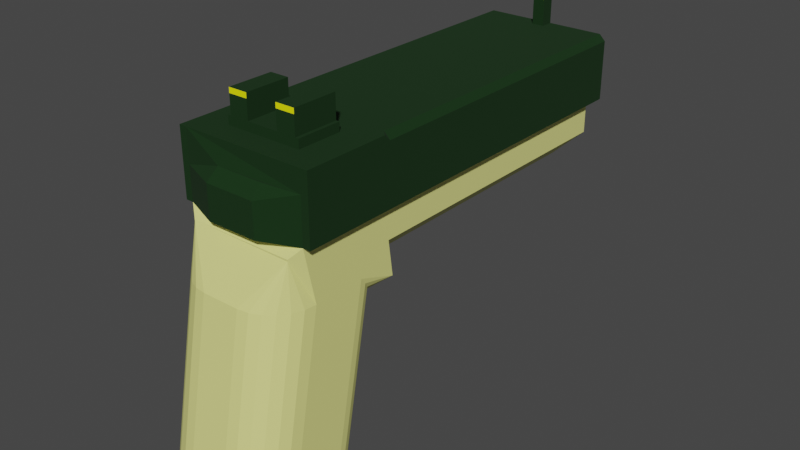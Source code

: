 # Source: pistol.blend  (saved by Blender 2.80.74; exported with 4.5.12 LTS)
import bpy
from mathutils import Matrix  # noqa: F401  (used for matrix-valued properties, if any)

bpy.ops.wm.read_factory_settings(use_empty=True)
scene = bpy.context.scene
scene.name = 'Scene'

# ---- collections
col_collection = bpy.data.collections.new('Collection'); scene.collection.children.link(col_collection)

# ---- materials (node trees are filled in below, after node groups)
mat_material = bpy.data.materials.new('Material')
mat_material.alpha_threshold = 0.0
mat_material.use_transparent_shadow = False
mat_material.line_color = (0.0, 0.0, 0.0, 1.0)
mat_material_001 = bpy.data.materials.new('Material.001')
mat_material_001.use_transparent_shadow = False
mat_material_002 = bpy.data.materials.new('Material.002')
mat_material_002.use_transparent_shadow = False
mat_material_003 = bpy.data.materials.new('Material.003')
mat_material_003.use_transparent_shadow = False
mat_material_004 = bpy.data.materials.new('Material.004')
mat_material_004.use_transparent_shadow = False

# ---- material node trees
mat_material.use_nodes = True; mat_material.node_tree.nodes.clear()
_N = mat_material.node_tree.nodes; _L = mat_material.node_tree.links
n0 = _N.new('ShaderNodeOutputMaterial'); n0.name = 'Material Output'; n0.location = (300, 300)
n1 = _N.new('ShaderNodeBsdfPrincipled'); n1.name = 'Principled BSDF'; n1.location = (10, 300)
n1.distribution = 'GGX'
n1.subsurface_method = 'BURLEY'
n1.inputs[2].default_value = 0.4
n1.inputs[3].default_value = 1.45
n1.inputs[27].default_value = (0.0, 0.0, 0.0, 1.0)
n1.inputs[28].default_value = 1.0
_L.new(n1.outputs[0], n0.inputs[0])
n0.is_active_output = True
mat_material_001.use_nodes = True; mat_material_001.node_tree.nodes.clear()
_N = mat_material_001.node_tree.nodes; _L = mat_material_001.node_tree.links
n0 = _N.new('ShaderNodeOutputMaterial'); n0.name = 'Material Output'; n0.location = (300, 300)
n1 = _N.new('ShaderNodeBsdfPrincipled'); n1.name = 'Principled BSDF'; n1.location = (10, 300)
n1.distribution = 'GGX'
n1.subsurface_method = 'BURLEY'
n1.inputs[0].default_value = (2.356e-07, 0.02426, 2.356e-07, 1.0)
n1.inputs[2].default_value = 0.9273
n1.inputs[3].default_value = 1.45
n1.inputs[27].default_value = (0.0, 0.0, 0.0, 1.0)
n1.inputs[28].default_value = 1.0
_L.new(n1.outputs[0], n0.inputs[0])
n0.is_active_output = True
mat_material_002.use_nodes = True; mat_material_002.node_tree.nodes.clear()
_N = mat_material_002.node_tree.nodes; _L = mat_material_002.node_tree.links
n0 = _N.new('ShaderNodeOutputMaterial'); n0.name = 'Material Output'; n0.location = (300, 300)
n1 = _N.new('ShaderNodeBsdfPrincipled'); n1.name = 'Principled BSDF'; n1.location = (10, 300)
n1.distribution = 'GGX'
n1.subsurface_method = 'BURLEY'
n1.inputs[0].default_value = (1.0, 1.0, 1.0, 1.0)
n1.inputs[1].default_value = 1.0
n1.inputs[2].default_value = 0.08636
n1.inputs[3].default_value = 1.45
n1.inputs[27].default_value = (0.0, 0.0, 0.0, 1.0)
n1.inputs[28].default_value = 1.0
_L.new(n1.outputs[0], n0.inputs[0])
n0.is_active_output = True
mat_material_003.use_nodes = True; mat_material_003.node_tree.nodes.clear()
_N = mat_material_003.node_tree.nodes; _L = mat_material_003.node_tree.links
n0 = _N.new('ShaderNodeOutputMaterial'); n0.name = 'Material Output'; n0.location = (300, 300)
n1 = _N.new('ShaderNodeBsdfPrincipled'); n1.name = 'Principled BSDF'; n1.location = (10, 300)
n1.distribution = 'GGX'
n1.subsurface_method = 'BURLEY'
n1.inputs[0].default_value = (0.8, 0.8, 0.2563, 1.0)
n1.inputs[3].default_value = 1.45
n1.inputs[27].default_value = (0.0, 0.0, 0.0, 1.0)
n1.inputs[28].default_value = 1.0
_L.new(n1.outputs[0], n0.inputs[0])
n0.is_active_output = True
mat_material_004.use_nodes = True; mat_material_004.node_tree.nodes.clear()
_N = mat_material_004.node_tree.nodes; _L = mat_material_004.node_tree.links
n0 = _N.new('ShaderNodeOutputMaterial'); n0.name = 'Material Output'; n0.location = (300, 300)
n1 = _N.new('ShaderNodeBsdfPrincipled'); n1.name = 'Principled BSDF'; n1.location = (10, 300)
n1.distribution = 'GGX'
n1.subsurface_method = 'BURLEY'
n1.inputs[0].default_value = (1.0, 1.0, 0.0, 1.0)
n1.inputs[3].default_value = 1.45
n1.inputs[27].default_value = (0.0, 0.0, 0.0, 1.0)
n1.inputs[28].default_value = 1.0
_L.new(n1.outputs[0], n0.inputs[0])
n0.is_active_output = True

# ---- world
world_world = bpy.data.worlds.new('World'); scene.world = world_world
world_world.use_nodes = True; world_world.node_tree.nodes.clear()
_N = world_world.node_tree.nodes; _L = world_world.node_tree.links
n0 = _N.new('ShaderNodeOutputWorld'); n0.name = 'World Output'; n0.location = (300, 300)
n1 = _N.new('ShaderNodeBackground'); n1.name = 'Background'; n1.location = (10, 300)
n1.inputs[0].default_value = (0.05088, 0.05088, 0.05088, 1.0)
_L.new(n1.outputs[0], n0.inputs[0])
n0.is_active_output = True
world_world.color = (0.05088, 0.05088, 0.05088)
world_world.use_sun_shadow = False
world_world.sun_shadow_jitter_overblur = 0.0

# ---- meshes
me_cube = bpy.data.meshes.new('Cube')
me_cube.from_pydata([(1.0, 1.0, 1.88), (-1.0, 1.0, 1.88), (-1.0, 6.0, 1.88), (1.0, 6.0, 1.88), (1.0, 1.0, 1.449), (1.0, 0.551, 1.0), (-1.0, 0.551, 1.0), (-1.0, 1.0, 1.449), (1.0, -0.4858, 1.88), (0.8458, -0.6056, 1.719), (-0.8458, -0.6056, 1.719), (-1.0, -0.4858, 1.88), (-0.6516, 5.652, 1.0), (-1.0, 6.0, 1.348), (0.6516, 5.652, 1.0), (1.0, 6.0, 1.348), (0.6516, 1.449, 1.0), (1.0, 1.101, 1.348), (1.0, 1.181, 0.7776), (-1.0, 1.101, 1.348), (-0.6516, 1.449, 1.0), (-1.0, 1.181, 0.7776), (0.543, 0.4168, -2.104), (1.0, -0.0482, -2.104), (0.6613, 0.4009, -2.104), (0.7715, 0.3545, -2.104), (0.8662, 0.2806, -2.104), (0.9388, 0.1843, -2.104), (0.9844, 0.07214, -2.104), (-1.0, -0.0482, -2.104), (-0.543, 0.4168, -2.104), (-0.9844, 0.07214, -2.104), (-0.9388, 0.1843, -2.104), (-0.8662, 0.2806, -2.104), (-0.7715, 0.3545, -2.104), (-0.6613, 0.4009, -2.104), (1.0, 0.551, 1.0), (0.543, 0.9171, 0.5587), (1.0, 1.181, 0.7775), (0.9844, 0.6458, 0.8858), (0.9388, 0.7341, 0.7794), (0.8662, 0.8099, 0.688), (0.7715, 0.868, 0.6178), (0.6613, 0.9046, 0.5738), (-0.543, 0.9171, 0.5587), (-1.0, 0.551, 1.0), (-1.0, 1.181, 0.7775), (-0.6613, 0.9046, 0.5738), (-0.7715, 0.868, 0.6178), (-0.8662, 0.8099, 0.688), (-0.9388, 0.7341, 0.7794), (-0.9844, 0.6458, 0.8858), (0.3065, -1.0, 1.0), (1.0, -0.2944, 1.0), (0.8458, -0.6056, 1.693), (0.486, -0.976, 1.0), (0.6533, -0.9055, 1.0), (0.7969, -0.7933, 1.0), (0.9071, -0.6472, 1.0), (0.9764, -0.477, 1.0), (1.0, -0.8776, -2.104), (0.3065, -1.583, -2.104), (0.9764, -1.06, -2.104), (0.9071, -1.23, -2.104), (0.7969, -1.377, -2.104), (0.6533, -1.489, -2.104), (0.486, -1.559, -2.104), (-1.0, -0.2944, 1.0), (-0.3065, -1.0, 1.0), (-0.8458, -0.6056, 1.693), (-0.9764, -0.477, 1.0), (-0.9071, -0.6472, 1.0), (-0.7969, -0.7933, 1.0), (-0.6533, -0.9055, 1.0), (-0.486, -0.976, 1.0), (-0.3065, -1.583, -2.104), (-1.0, -0.8776, -2.104), (-0.486, -1.559, -2.104), (-0.6533, -1.489, -2.104), (-0.7969, -1.377, -2.104), (-0.9071, -1.23, -2.104), (-0.9764, -1.06, -2.104), (-0.6201, 0.6201, 2.942), (0.6201, 0.6201, 2.942), (-1.0, 6.0, 2.942), (1.0, 6.0, 2.942), (0.6201, -0.1059, 2.942), (-0.6201, -0.1059, 2.942), (1.0, -0.4858, 1.88), (0.4052, -0.7245, 1.88), (-0.4052, -0.7245, 1.88), (-1.0, -0.4858, 1.88), (0.371, -0.5469, 2.596), (0.4052, -0.7245, 2.418), (1.0, -0.4858, 2.596), (1.0, -0.4858, 2.418), (-1.0, -0.4858, 2.418), (-1.0, -0.4858, 2.596), (-0.371, -0.5469, 2.596), (-0.4052, -0.7245, 2.418), (1.121, 6.0, 1.88), (-1.121, 1.0, 1.88), (-1.121, 6.0, 1.88), (1.121, 1.0, 1.88), (1.121, -0.4858, 1.88), (-1.121, -0.4858, 1.88), (1.121, -0.4858, 2.942), (-1.121, -0.4858, 2.942), (1.121, 6.217, 1.88), (-1.121, 6.217, 1.88), (1.0, 6.217, 1.88), (1.0, 6.217, 2.942), (-1.0, 6.217, 1.88), (-1.0, 6.217, 2.942), (0.07115, 6.217, 1.964), (0.3544, 6.217, 2.247), (0.6352, 6.217, 1.928), (0.1053, 6.217, 1.966), (0.1389, 6.217, 1.972), (0.1716, 6.217, 1.983), (0.2028, 6.217, 1.997), (0.232, 6.217, 2.014), (0.2589, 6.217, 2.035), (0.2831, 6.217, 2.06), (0.3042, 6.217, 2.086), (0.3219, 6.217, 2.116), (0.3359, 6.217, 2.147), (0.3461, 6.217, 2.18), (0.3523, 6.217, 2.213), (0.3544, 6.217, 2.292), (0.07115, 6.217, 2.575), (0.6006, 6.217, 2.715), (0.3523, 6.217, 2.326), (0.3461, 6.217, 2.36), (0.3359, 6.217, 2.392), (0.3219, 6.217, 2.424), (0.3042, 6.217, 2.453), (0.2831, 6.217, 2.48), (0.2589, 6.217, 2.504), (0.232, 6.217, 2.525), (0.2028, 6.217, 2.543), (0.1716, 6.217, 2.557), (0.1389, 6.217, 2.567), (0.1053, 6.217, 2.573), (-0.3544, 6.217, 2.247), (-0.07115, 6.217, 1.964), (-0.6352, 6.217, 1.928), (-0.3523, 6.217, 2.213), (-0.3461, 6.217, 2.18), (-0.3359, 6.217, 2.147), (-0.3219, 6.217, 2.116), (-0.3042, 6.217, 2.086), (-0.2831, 6.217, 2.06), (-0.2589, 6.217, 2.035), (-0.232, 6.217, 2.014), (-0.2028, 6.217, 1.997), (-0.1716, 6.217, 1.983), (-0.1389, 6.217, 1.972), (-0.1053, 6.217, 1.966), (-0.07115, 6.217, 2.575), (-0.3544, 6.217, 2.292), (-0.6006, 6.217, 2.715), (-0.1053, 6.217, 2.573), (-0.1389, 6.217, 2.567), (-0.1716, 6.217, 2.557), (-0.2028, 6.217, 2.543), (-0.232, 6.217, 2.525), (-0.2589, 6.217, 2.504), (-0.2831, 6.217, 2.48), (-0.3042, 6.217, 2.453), (-0.3219, 6.217, 2.424), (-0.3359, 6.217, 2.392), (-0.3461, 6.217, 2.36), (-0.3523, 6.217, 2.326), (0.3047, 6.66, 2.249), (0.06965, 6.66, 2.014), (0.3029, 6.66, 2.219), (0.2978, 6.66, 2.191), (0.2894, 6.66, 2.165), (0.2778, 6.66, 2.139), (0.2633, 6.66, 2.115), (0.2459, 6.66, 2.093), (0.2259, 6.66, 2.073), (0.2037, 6.66, 2.055), (0.1796, 6.66, 2.041), (0.1539, 6.66, 2.029), (0.127, 6.66, 2.021), (0.09928, 6.66, 2.016), (0.06965, 6.66, 2.525), (0.3047, 6.66, 2.29), (0.09928, 6.66, 2.524), (0.127, 6.66, 2.519), (0.1539, 6.66, 2.51), (0.1796, 6.66, 2.499), (0.2037, 6.66, 2.484), (0.2259, 6.66, 2.467), (0.2459, 6.66, 2.447), (0.2633, 6.66, 2.425), (0.2778, 6.66, 2.4), (0.2894, 6.66, 2.375), (0.2978, 6.66, 2.348), (0.3029, 6.66, 2.32), (-0.06965, 6.66, 2.014), (-0.3047, 6.66, 2.249), (-0.09928, 6.66, 2.016), (-0.127, 6.66, 2.021), (-0.1539, 6.66, 2.029), (-0.1796, 6.66, 2.041), (-0.2037, 6.66, 2.055), (-0.2259, 6.66, 2.073), (-0.2459, 6.66, 2.093), (-0.2633, 6.66, 2.115), (-0.2778, 6.66, 2.139), (-0.2894, 6.66, 2.165), (-0.2978, 6.66, 2.191), (-0.3029, 6.66, 2.219), (-0.3047, 6.66, 2.29), (-0.06965, 6.66, 2.525), (-0.3029, 6.66, 2.32), (-0.2978, 6.66, 2.348), (-0.2894, 6.66, 2.375), (-0.2778, 6.66, 2.4), (-0.2633, 6.66, 2.425), (-0.2459, 6.66, 2.447), (-0.2259, 6.66, 2.467), (-0.2037, 6.66, 2.484), (-0.1796, 6.66, 2.499), (-0.1539, 6.66, 2.51), (-0.127, 6.66, 2.519), (-0.09928, 6.66, 2.524), (0.3544, 6.66, 2.292), (0.3523, 6.66, 2.326), (0.3461, 6.66, 2.36), (0.3359, 6.66, 2.392), (0.3219, 6.66, 2.424), (0.3042, 6.66, 2.453), (0.2831, 6.66, 2.48), (0.2589, 6.66, 2.504), (0.232, 6.66, 2.525), (0.2028, 6.66, 2.543), (0.1716, 6.66, 2.557), (0.1389, 6.66, 2.567), (0.1053, 6.66, 2.573), (0.07115, 6.66, 2.575), (-0.3523, 6.66, 2.326), (-0.3544, 6.66, 2.292), (-0.3461, 6.66, 2.36), (-0.3359, 6.66, 2.392), (-0.3219, 6.66, 2.424), (-0.3042, 6.66, 2.453), (-0.2831, 6.66, 2.48), (-0.2589, 6.66, 2.504), (-0.232, 6.66, 2.525), (-0.2028, 6.66, 2.543), (-0.1716, 6.66, 2.557), (-0.1389, 6.66, 2.567), (-0.1053, 6.66, 2.573), (-0.07115, 6.66, 2.575), (0.07115, 6.66, 1.964), (0.1053, 6.66, 1.966), (0.1389, 6.66, 1.972), (0.1716, 6.66, 1.983), (0.2028, 6.66, 1.997), (0.232, 6.66, 2.014), (0.2589, 6.66, 2.035), (0.2831, 6.66, 2.06), (0.3042, 6.66, 2.086), (0.3219, 6.66, 2.116), (0.3359, 6.66, 2.147), (0.3461, 6.66, 2.18), (0.3523, 6.66, 2.213), (0.3544, 6.66, 2.247), (-0.1053, 6.66, 1.966), (-0.07115, 6.66, 1.964), (-0.1389, 6.66, 1.972), (-0.1716, 6.66, 1.983), (-0.2028, 6.66, 1.997), (-0.232, 6.66, 2.014), (-0.2589, 6.66, 2.035), (-0.2831, 6.66, 2.06), (-0.3042, 6.66, 2.086), (-0.3219, 6.66, 2.116), (-0.3359, 6.66, 2.147), (-0.3461, 6.66, 2.18), (-0.3523, 6.66, 2.213), (-0.3544, 6.66, 2.247), (0.3047, 4.222, 2.29), (0.3029, 4.222, 2.32), (0.2978, 4.222, 2.348), (0.2894, 4.222, 2.375), (0.2778, 4.222, 2.4), (0.2633, 4.222, 2.425), (0.2459, 4.222, 2.447), (0.2259, 4.222, 2.467), (0.2037, 4.222, 2.484), (0.1796, 4.222, 2.499), (0.1539, 4.222, 2.51), (0.127, 4.222, 2.519), (0.09928, 4.222, 2.524), (0.06965, 4.222, 2.525), (-0.3029, 4.222, 2.32), (-0.3047, 4.222, 2.29), (-0.2978, 4.222, 2.348), (-0.2894, 4.222, 2.375), (-0.2778, 4.222, 2.4), (-0.2633, 4.222, 2.425), (-0.2459, 4.222, 2.447), (-0.2259, 4.222, 2.467), (-0.2037, 4.222, 2.484), (-0.1796, 4.222, 2.499), (-0.1539, 4.222, 2.51), (-0.127, 4.222, 2.519), (-0.09928, 4.222, 2.524), (-0.06965, 4.222, 2.525), (0.06965, 4.222, 2.014), (0.09928, 4.222, 2.016), (0.127, 4.222, 2.021), (0.1539, 4.222, 2.029), (0.1796, 4.222, 2.041), (0.2037, 4.222, 2.055), (0.2259, 4.222, 2.073), (0.2459, 4.222, 2.093), (0.2633, 4.222, 2.115), (0.2778, 4.222, 2.139), (0.2894, 4.222, 2.165), (0.2978, 4.222, 2.191), (0.3029, 4.222, 2.219), (0.3047, 4.222, 2.249), (-0.09928, 4.222, 2.016), (-0.06965, 4.222, 2.014), (-0.127, 4.222, 2.021), (-0.1539, 4.222, 2.029), (-0.1796, 4.222, 2.041), (-0.2037, 4.222, 2.055), (-0.2259, 4.222, 2.073), (-0.2459, 4.222, 2.093), (-0.2633, 4.222, 2.115), (-0.2778, 4.222, 2.139), (-0.2894, 4.222, 2.165), (-0.2978, 4.222, 2.191), (-0.3029, 4.222, 2.219), (-0.3047, 4.222, 2.249), (1.121, 6.0, 2.843), (1.022, 6.0, 2.942), (-1.022, 1.0, 2.942), (-1.121, 1.0, 2.843), (-1.121, 0.9009, 2.942), (-1.022, 6.0, 2.942), (-1.121, 6.0, 2.843), (1.121, 1.0, 2.843), (1.022, 1.0, 2.942), (1.121, 0.9009, 2.942), (1.022, 6.217, 2.942), (1.121, 6.217, 2.843), (-1.121, 6.217, 2.843), (-1.022, 6.217, 2.942), (-1.0, 1.0, 2.942), (1.0, 1.0, 2.942), (1.0, -0.4858, 2.942), (-1.0, -0.4858, 2.942), (-0.6201, 0.6201, 3.084), (0.6201, 0.6201, 3.084), (0.6201, -0.1059, 3.084), (-0.6201, -0.1059, 3.084), (0.0, -0.1059, 3.084), (0.0, 0.6201, 3.084), (0.255, 0.6201, 3.084), (0.5651, 0.6201, 3.084), (0.5651, -0.1059, 3.084), (0.255, -0.1059, 3.084), (-0.255, -0.1059, 3.084), (-0.5651, -0.1059, 3.084), (-0.5651, 0.6201, 3.084), (-0.255, 0.6201, 3.084), (0.255, 0.6201, 3.384), (0.5651, 0.6201, 3.384), (0.5651, -0.1059, 3.384), (0.255, -0.1059, 3.384), (-0.255, -0.1059, 3.384), (-0.5651, -0.1059, 3.384), (-0.5651, 0.6201, 3.384), (-0.255, 0.6201, 3.384), (0.255, 0.6201, 3.465), (0.5651, 0.6201, 3.465), (0.5651, -0.1059, 3.465), (0.255, -0.1059, 3.465), (-0.255, -0.1059, 3.465), (-0.5651, -0.1059, 3.465), (-0.5651, 0.6201, 3.465), (-0.255, 0.6201, 3.465), (-0.1, 6.0, 2.942), (0.1, 6.0, 2.942), (-0.1, 6.217, 2.942), (0.1, 6.217, 2.942), (-0.1, 6.0, 3.372), (0.1, 6.0, 3.372), (-0.1, 6.217, 3.372), (0.1, 6.217, 3.372), (-0.1, 6.0, 3.452), (0.1, 6.0, 3.452), (-0.1, 6.217, 3.452), (0.1, 6.217, 3.452)], [], [(19, 21, 46, 45, 6, 7), (54, 53, 5, 4, 0, 8, 9), (61, 52, 68, 75), (0, 4, 17, 15, 3), (7, 6, 67, 69, 10, 11, 1), (69, 68, 52, 54, 9, 10), (112, 2, 102, 109), (16, 20, 12, 14), (19, 7, 1, 2, 13), (36, 38, 18, 17, 4, 5), (0, 3, 100, 103), (21, 20, 16, 18, 38, 37, 44, 46), (76, 67, 6, 45, 29), (8, 11, 10, 9), (29, 31, 32, 33, 34, 35, 30, 22, 24, 25, 26, 27, 28, 23, 60, 62, 63, 64, 65, 66, 61, 75, 77, 78, 79, 80, 81, 76), (16, 17, 18), (19, 20, 21), (13, 15, 14, 12), (15, 17, 16, 14), (19, 13, 12, 20), (15, 13, 2, 3), (36, 39, 38), (39, 40, 38), (40, 41, 38), (41, 42, 38), (42, 43, 38), (43, 37, 38), (44, 47, 46), (47, 48, 46), (48, 49, 46), (49, 50, 46), (50, 51, 46), (51, 45, 46), (29, 45, 51, 31), (31, 51, 50, 32), (32, 50, 49, 33), (33, 49, 48, 34), (34, 48, 47, 35), (35, 47, 44, 30), (36, 23, 28, 39), (39, 28, 27, 40), (40, 27, 26, 41), (41, 26, 25, 42), (42, 25, 24, 43), (43, 24, 22, 37), (30, 44, 37, 22), (52, 55, 54), (55, 56, 54), (56, 57, 54), (57, 58, 54), (58, 59, 54), (59, 53, 54), (67, 70, 69), (70, 71, 69), (71, 72, 69), (72, 73, 69), (73, 74, 69), (74, 68, 69), (75, 68, 74, 77), (77, 74, 73, 78), (78, 73, 72, 79), (79, 72, 71, 80), (80, 71, 70, 81), (81, 70, 67, 76), (52, 61, 66, 55), (55, 66, 65, 56), (56, 65, 64, 57), (57, 64, 63, 58), (58, 63, 62, 59), (59, 62, 60, 53), (23, 36, 5, 53, 60), (82, 87, 363, 360), (356, 357, 85, 84), (3, 2, 112, 110), (2, 1, 101, 102), (8, 358, 94, 95, 88), (90, 99, 96, 91), (358, 359, 97, 98, 92, 94), (90, 89, 93, 99), (359, 11, 91, 96, 97), (11, 8, 88, 89, 90, 91), (94, 92, 93, 95), (98, 97, 96, 99), (92, 98, 99, 93), (93, 89, 88, 95), (144, 160, 245, 285), (101, 105, 107, 346, 345), (104, 103, 349, 351, 106), (85, 111, 393, 391), (110, 111, 352, 353, 108), (111, 85, 343, 352), (102, 348, 354, 109), (359, 356, 344, 346, 107), (84, 113, 355, 347), (103, 100, 342, 349), (358, 8, 104, 106), (3, 110, 108, 100), (8, 0, 103, 104), (357, 358, 106, 351, 350), (102, 101, 345, 348), (1, 11, 105, 101), (11, 359, 107, 105), (85, 357, 350, 343), (356, 84, 347, 344), (113, 112, 109, 354, 355), (114, 145, 273, 258), (131, 130, 159, 161, 113, 111), (159, 130, 243, 257), (217, 188, 299, 313), (116, 115, 129, 131, 111, 110), (161, 160, 144, 146, 112, 113), (146, 145, 114, 116, 110, 112), (114, 117, 116), (117, 118, 116), (118, 119, 116), (119, 120, 116), (120, 121, 116), (121, 122, 116), (122, 123, 116), (123, 124, 116), (124, 125, 116), (125, 126, 116), (126, 127, 116), (127, 128, 116), (128, 115, 116), (129, 132, 131), (132, 133, 131), (133, 134, 131), (134, 135, 131), (135, 136, 131), (136, 137, 131), (137, 138, 131), (138, 139, 131), (139, 140, 131), (140, 141, 131), (141, 142, 131), (142, 143, 131), (143, 130, 131), (144, 147, 146), (147, 148, 146), (148, 149, 146), (149, 150, 146), (150, 151, 146), (151, 152, 146), (152, 153, 146), (153, 154, 146), (154, 155, 146), (155, 156, 146), (156, 157, 146), (157, 158, 146), (158, 145, 146), (159, 162, 161), (162, 163, 161), (163, 164, 161), (164, 165, 161), (165, 166, 161), (166, 167, 161), (167, 168, 161), (168, 169, 161), (169, 170, 161), (170, 171, 161), (171, 172, 161), (172, 173, 161), (173, 160, 161), (129, 230, 231, 132), (132, 231, 232, 133), (133, 232, 233, 134), (134, 233, 234, 135), (135, 234, 235, 136), (136, 235, 236, 137), (137, 236, 237, 138), (138, 237, 238, 139), (139, 238, 239, 140), (140, 239, 240, 141), (141, 240, 241, 142), (142, 241, 242, 143), (143, 242, 243, 130), (245, 160, 173, 244), (244, 173, 172, 246), (246, 172, 171, 247), (247, 171, 170, 248), (248, 170, 169, 249), (249, 169, 168, 250), (250, 168, 167, 251), (251, 167, 166, 252), (252, 166, 165, 253), (253, 165, 164, 254), (254, 164, 163, 255), (255, 163, 162, 256), (256, 162, 159, 257), (114, 258, 259, 117), (117, 259, 260, 118), (118, 260, 261, 119), (119, 261, 262, 120), (120, 262, 263, 121), (121, 263, 264, 122), (122, 264, 265, 123), (123, 265, 266, 124), (124, 266, 267, 125), (125, 267, 268, 126), (126, 268, 269, 127), (127, 269, 270, 128), (128, 270, 271, 115), (273, 145, 158, 272), (272, 158, 157, 274), (274, 157, 156, 275), (275, 156, 155, 276), (276, 155, 154, 277), (277, 154, 153, 278), (278, 153, 152, 279), (279, 152, 151, 280), (280, 151, 150, 281), (281, 150, 149, 282), (282, 149, 148, 283), (283, 148, 147, 284), (284, 147, 144, 285), (129, 115, 271, 230), (189, 201, 231, 230), (201, 200, 232, 231), (200, 199, 233, 232), (199, 198, 234, 233), (198, 197, 235, 234), (197, 196, 236, 235), (196, 195, 237, 236), (195, 194, 238, 237), (194, 193, 239, 238), (193, 192, 240, 239), (192, 191, 241, 240), (191, 190, 242, 241), (190, 188, 243, 242), (218, 216, 245, 244), (219, 218, 244, 246), (220, 219, 246, 247), (221, 220, 247, 248), (222, 221, 248, 249), (223, 222, 249, 250), (224, 223, 250, 251), (225, 224, 251, 252), (226, 225, 252, 253), (227, 226, 253, 254), (228, 227, 254, 255), (229, 228, 255, 256), (217, 229, 256, 257), (175, 187, 259, 258), (187, 186, 260, 259), (186, 185, 261, 260), (185, 184, 262, 261), (184, 183, 263, 262), (183, 182, 264, 263), (182, 181, 265, 264), (181, 180, 266, 265), (180, 179, 267, 266), (179, 178, 268, 267), (178, 177, 269, 268), (177, 176, 270, 269), (176, 174, 271, 270), (204, 202, 273, 272), (205, 204, 272, 274), (206, 205, 274, 275), (207, 206, 275, 276), (208, 207, 276, 277), (209, 208, 277, 278), (210, 209, 278, 279), (211, 210, 279, 280), (212, 211, 280, 281), (213, 212, 281, 282), (214, 213, 282, 283), (215, 214, 283, 284), (203, 215, 284, 285), (174, 189, 230, 271), (202, 175, 258, 273), (188, 217, 257, 243), (216, 203, 285, 245), (327, 326, 325, 324, 323, 322, 321, 320, 319, 318, 317, 316, 315, 314, 329, 328, 330, 331, 332, 333, 334, 335, 336, 337, 338, 339, 340, 341, 301, 300, 302, 303, 304, 305, 306, 307, 308, 309, 310, 311, 312, 313, 299, 298, 297, 296, 295, 294, 293, 292, 291, 290, 289, 288, 287, 286), (185, 186, 316, 317), (199, 200, 288, 289), (203, 216, 301, 341), (184, 185, 317, 318), (198, 199, 289, 290), (183, 184, 318, 319), (197, 198, 290, 291), (182, 183, 319, 320), (196, 197, 291, 292), (181, 182, 320, 321), (195, 196, 292, 293), (180, 181, 321, 322), (194, 195, 293, 294), (179, 180, 322, 323), (193, 194, 294, 295), (178, 179, 323, 324), (192, 193, 295, 296), (177, 178, 324, 325), (191, 192, 296, 297), (176, 177, 325, 326), (190, 191, 297, 298), (174, 176, 326, 327), (188, 190, 298, 299), (202, 204, 328, 329), (216, 218, 300, 301), (204, 205, 330, 328), (218, 219, 302, 300), (205, 206, 331, 330), (219, 220, 303, 302), (206, 207, 332, 331), (220, 221, 304, 303), (207, 208, 333, 332), (221, 222, 305, 304), (208, 209, 334, 333), (222, 223, 306, 305), (209, 210, 335, 334), (223, 224, 307, 306), (210, 211, 336, 335), (224, 225, 308, 307), (211, 212, 337, 336), (225, 226, 309, 308), (212, 213, 338, 337), (226, 227, 310, 309), (213, 214, 339, 338), (227, 228, 311, 310), (214, 215, 340, 339), (228, 229, 312, 311), (215, 203, 341, 340), (229, 217, 313, 312), (189, 174, 327, 286), (187, 175, 314, 315), (201, 189, 286, 287), (175, 202, 329, 314), (186, 187, 315, 316), (200, 201, 287, 288), (344, 345, 346), (349, 350, 351), (344, 347, 348, 345), (343, 350, 349, 342), (347, 355, 354, 348), (352, 343, 342, 353), (342, 100, 108, 353), (82, 83, 357, 356), (86, 87, 359, 358), (83, 86, 358, 357), (87, 82, 356, 359), (365, 364, 369, 366), (87, 86, 362, 364, 363), (86, 83, 361, 362), (83, 82, 360, 365, 361), (364, 365, 373, 370), (371, 370, 378, 379), (364, 362, 368, 369), (362, 361, 367, 368), (361, 365, 366, 367), (373, 372, 380, 381), (365, 360, 372, 373), (360, 363, 371, 372), (363, 364, 370, 371), (374, 377, 385, 382), (380, 379, 387, 388), (369, 368, 376, 377), (370, 373, 381, 378), (367, 366, 374, 375), (372, 371, 379, 380), (366, 369, 377, 374), (368, 367, 375, 376), (383, 382, 385, 384), (386, 389, 388, 387), (376, 375, 383, 384), (381, 380, 388, 389), (379, 378, 386, 387), (377, 376, 384, 385), (375, 374, 382, 383), (378, 381, 389, 386), (392, 390, 394, 396), (84, 85, 391, 390), (113, 84, 390, 392), (111, 113, 392, 393), (395, 397, 401, 399), (390, 391, 395, 394), (391, 393, 397, 395), (393, 392, 396, 397), (398, 399, 401, 400), (397, 396, 400, 401), (396, 394, 398, 400), (394, 395, 399, 398)])
me_cube.polygons.foreach_set('material_index', [3, 3, 3, 3, 3, 3, 0, 3, 3, 3, 0, 3, 3, 3, 3, 3, 3, 3, 3, 3, 3, 3, 3, 3, 3, 3, 3, 3, 3, 3, 3, 3, 3, 3, 3, 3, 3, 3, 3, 3, 3, 3, 3, 3, 3, 3, 3, 3, 3, 3, 3, 3, 3, 3, 3, 3, 3, 3, 3, 3, 3, 3, 3, 3, 3, 3, 3, 3, 3, 3, 3, 1, 1, 0, 0, 1, 1, 1, 1, 1, 0, 1, 1, 1, 1, 2, 1, 1, 1, 1, 1, 1, 1, 1, 1, 1, 0, 0, 1, 1, 0, 1, 1, 1, 1, 2, 1, 2, 0, 1, 1, 1, 1, 1, 1, 1, 1, 1, 1, 1, 1, 1, 1, 1, 1, 1, 1, 1, 1, 1, 1, 1, 1, 1, 1, 1, 1, 1, 1, 1, 1, 1, 1, 1, 1, 1, 1, 1, 1, 1, 1, 1, 1, 1, 1, 1, 1, 1, 1, 1, 1, 1, 1, 1, 2, 2, 2, 2, 2, 2, 2, 2, 2, 2, 2, 2, 2, 2, 2, 2, 2, 2, 2, 2, 2, 2, 2, 2, 2, 2, 2, 2, 2, 2, 2, 2, 2, 2, 2, 2, 2, 2, 2, 2, 2, 2, 2, 2, 2, 2, 2, 2, 2, 2, 2, 2, 2, 2, 2, 2, 2, 2, 2, 2, 2, 2, 2, 2, 2, 2, 2, 2, 2, 2, 2, 2, 2, 2, 2, 2, 2, 2, 2, 2, 2, 2, 2, 2, 2, 2, 2, 2, 2, 2, 2, 2, 2, 2, 2, 2, 2, 2, 2, 2, 2, 2, 2, 2, 2, 2, 2, 2, 2, 0, 0, 0, 0, 0, 0, 0, 0, 0, 0, 0, 0, 0, 0, 0, 0, 0, 0, 0, 0, 0, 0, 0, 0, 0, 0, 0, 0, 0, 0, 0, 0, 0, 0, 0, 0, 0, 0, 0, 0, 0, 0, 0, 0, 0, 0, 0, 0, 0, 0, 0, 0, 0, 0, 0, 0, 1, 1, 1, 1, 1, 1, 1, 1, 1, 1, 1, 1, 1, 1, 1, 1, 1, 1, 1, 1, 1, 1, 1, 1, 1, 1, 1, 1, 1, 1, 1, 1, 1, 1, 1, 1, 4, 4, 1, 1, 1, 1, 1, 1, 1, 1, 1, 1, 1, 1, 1, 4])
_uv = me_cube.uv_layers.new(name='UVMap')
_uv.uv.foreach_set('vector', [0.625, 0.75, 0.625, 0.75, 0.625, 0.75, 0.625, 0.75, 0.625, 0.75, 0.625, 0.75, 0.375, 0.75, 0.375, 0.6618, 0.375, 0.5561, 0.375, 0.5, 0.375, 0.5, 0.375, 0.6857, 0.375, 0.75, 0.375, 0.3367, 0.625, 0.3367, 0.625, 0.4133, 0.375, 0.4133, 0.375, 0.5, 0.375, 0.5, 0.375, 0.5, 0.375, 0.5, 0.375, 0.5, 0.625, 0.75, 0.625, 0.6939, 0.625, 0.5882, 0.625, 0.5, 0.625, 0.5, 0.625, 0.5643, 0.625, 0.75, 0.625, 0.5, 0.625, 0.4133, 0.625, 0.3367, 0.625, 0.25, 0.625, 0.25, 0.625, 0.5, 0.875, 0.5, 0.875, 0.5, 0.875, 0.5, 0.875, 0.5, 0.875, 0.7065, 0.875, 0.5435, 0.875, 0.5435, 0.875, 0.7065, 0.625, 0.75, 0.625, 0.75, 0.625, 0.75, 0.625, 0.75, 0.625, 0.75, 0.375, 0.5561, 0.3571, 0.5, 0.3571, 0.5, 0.375, 0.5, 0.375, 0.5, 0.375, 0.5561, 0.375, 0.5, 0.375, 0.5, 0.375, 0.5, 0.375, 0.5, 0.8571, 0.5, 0.875, 0.5435, 0.875, 0.7065, 0.8571, 0.75, 0.8571, 0.75, 0.8395, 0.6929, 0.8395, 0.5571, 0.8571, 0.5, 0.375, 0.5882, 0.625, 0.5882, 0.625, 0.6939, 0.625, 0.6939, 0.375, 0.6919, 0.375, 0.1857, 0.625, 0.1857, 0.625, 0.25, 0.375, 0.25, 0.375, 0.8081, 0.3769, 0.7931, 0.3827, 0.7791, 0.3917, 0.767, 0.4036, 0.7578, 0.4173, 0.752, 0.4321, 0.75, 0.5679, 0.75, 0.5827, 0.752, 0.5964, 0.7578, 0.6083, 0.767, 0.6173, 0.7791, 0.6231, 0.7931, 0.625, 0.8081, 0.625, 0.9118, 0.622, 0.9346, 0.6134, 0.9559, 0.5996, 0.9742, 0.5817, 0.9882, 0.5608, 0.997, 0.5383, 1.0, 0.4617, 1.0, 0.3967, 0.6228, 0.3904, 0.6338, 0.3855, 0.6581, 0.3789, 0.6814, 0.376, 0.6885, 0.375, 0.9118, 0.875, 0.7065, 0.8727, 0.75, 0.8571, 0.75, 0.625, 0.75, 0.625, 0.75, 0.625, 0.75, 0.875, 0.5, 0.875, 0.75, 0.875, 0.7065, 0.875, 0.5435, 0.375, 0.5, 0.375, 0.5, 0.375, 0.5, 0.375, 0.5, 0.625, 0.75, 0.625, 0.75, 0.625, 0.75, 0.625, 0.75, 0.875, 0.75, 0.875, 0.5, 0.875, 0.5, 0.875, 0.75, 0.375, 0.5561, 0.3658, 0.5416, 0.3571, 0.5, 0.3658, 0.5416, 0.3572, 0.5281, 0.3571, 0.5, 0.3572, 0.5281, 0.3499, 0.5164, 0.3571, 0.5, 0.3499, 0.5164, 0.3442, 0.5075, 0.3571, 0.5, 0.3442, 0.5075, 0.3407, 0.5019, 0.3571, 0.5, 0.3407, 0.5019, 0.3395, 0.5, 0.3571, 0.5, 0.8395, 0.5571, 0.8395, 0.5423, 0.8571, 0.5, 0.8395, 0.5423, 0.8395, 0.5286, 0.8571, 0.5, 0.8395, 0.5286, 0.8395, 0.5167, 0.8571, 0.5, 0.8395, 0.5167, 0.8395, 0.5077, 0.8571, 0.5, 0.8395, 0.5077, 0.8395, 0.5019, 0.8571, 0.5, 0.8395, 0.5019, 0.8395, 0.5, 0.8571, 0.5, 0.375, 0.6919, 0.625, 0.6939, 0.6158, 0.7084, 0.375, 0.7069, 0.375, 0.7069, 0.6158, 0.7084, 0.6072, 0.7219, 0.375, 0.7209, 0.375, 0.7209, 0.6072, 0.7219, 0.5895, 0.75, 0.375, 0.75, 0.625, 0.5, 0.8395, 0.5, 0.8433, 0.5286, 0.6241, 0.5286, 0.6241, 0.5286, 0.8433, 0.5286, 0.8405, 0.5423, 0.6248, 0.5423, 0.6248, 0.5423, 0.8405, 0.5423, 0.8395, 0.5571, 0.625, 0.5571, 0.375, 0.5561, 0.125, 0.5581, 0.125, 0.5431, 0.3658, 0.5416, 0.3658, 0.5416, 0.125, 0.5431, 0.125, 0.5291, 0.3572, 0.5281, 0.3572, 0.5281, 0.125, 0.5291, 0.125, 0.5, 0.3395, 0.5, 0.8395, 0.75, 0.625, 0.75, 0.6241, 0.7214, 0.8433, 0.7214, 0.8433, 0.7214, 0.6241, 0.7214, 0.6248, 0.7077, 0.8405, 0.7077, 0.8405, 0.7077, 0.6248, 0.7077, 0.625, 0.6929, 0.8395, 0.6929, 0.625, 0.5571, 0.8395, 0.5571, 0.8395, 0.6929, 0.625, 0.6929, 0.625, 0.3367, 0.625, 0.3142, 0.625, 0.25, 0.625, 0.3142, 0.625, 0.2933, 0.625, 0.25, 0.625, 0.2933, 0.625, 0.2754, 0.625, 0.25, 0.625, 0.2754, 0.625, 0.2616, 0.625, 0.25, 0.625, 0.2616, 0.625, 0.253, 0.625, 0.25, 0.625, 0.253, 0.625, 0.25, 0.625, 0.25, 0.625, 0.5882, 0.625, 0.5654, 0.625, 0.5, 0.625, 0.5654, 0.625, 0.5441, 0.625, 0.5, 0.625, 0.5441, 0.625, 0.5258, 0.625, 0.5, 0.625, 0.5258, 0.625, 0.5118, 0.625, 0.5, 0.625, 0.5118, 0.625, 0.503, 0.625, 0.5, 0.625, 0.503, 0.625, 0.5, 0.625, 0.5, 0.375, 0.4133, 0.625, 0.4133, 0.6254, 0.4358, 0.3967, 0.6228, 0.3967, 0.6228, 0.6254, 0.4358, 0.6264, 0.4567, 0.3904, 0.6338, 0.3904, 0.6338, 0.6264, 0.4567, 0.625, 0.5, 0.3855, 0.6581, 0.3855, 0.6581, 0.625, 0.5, 0.625, 0.5441, 0.3789, 0.6814, 0.3789, 0.6814, 0.625, 0.5441, 0.625, 0.5654, 0.376, 0.6885, 0.376, 0.6885, 0.625, 0.5654, 0.625, 0.5882, 0.375, 0.5882, 0.625, 0.3367, 0.375, 0.3367, 0.3754, 0.3142, 0.6254, 0.3142, 0.6254, 0.3142, 0.3754, 0.3142, 0.3764, 0.2933, 0.6264, 0.2933, 0.6264, 0.2933, 0.3764, 0.2933, 0.378, 0.25, 0.625, 0.25, 0.375, 0.75, 0.128, 0.75, 0.125, 0.7059, 0.375, 0.7059, 0.375, 0.7059, 0.125, 0.7059, 0.125, 0.6846, 0.375, 0.6846, 0.375, 0.6846, 0.125, 0.6846, 0.125, 0.6618, 0.375, 0.6618, 0.125, 0.5581, 0.375, 0.5561, 0.375, 0.5561, 0.375, 0.6618, 0.125, 0.6618, 0.5775, 0.04749, 0.5775, 0.1382, 0.5775, 0.1382, 0.5775, 0.04749, 0.625, 0.0, 0.375, 0.0, 0.375, 0.0, 0.625, 0.0, 0.875, 0.75, 0.875, 0.5, 0.875, 0.5, 0.875, 0.75, 0.625, 0.75, 0.625, 0.75, 0.625, 0.75, 0.625, 0.75, 0.375, 0.6857, 0.375, 0.6857, 0.375, 0.6857, 0.375, 0.6857, 0.375, 0.6857, 0.5507, 0.1857, 0.5507, 0.1857, 0.625, 0.1857, 0.625, 0.1857, 0.375, 0.1857, 0.625, 0.1857, 0.625, 0.1857, 0.5464, 0.1857, 0.4536, 0.1857, 0.375, 0.1857, 0.5507, 0.1857, 0.4493, 0.1857, 0.4493, 0.1857, 0.5507, 0.1857, 0.625, 0.5643, 0.625, 0.5643, 0.625, 0.5643, 0.625, 0.5643, 0.625, 0.5643, 0.625, 0.1857, 0.375, 0.1857, 0.375, 0.1857, 0.4493, 0.1857, 0.5507, 0.1857, 0.625, 0.1857, 0.375, 0.1857, 0.4536, 0.1857, 0.4493, 0.1857, 0.375, 0.1857, 0.5464, 0.1857, 0.625, 0.1857, 0.625, 0.1857, 0.5507, 0.1857, 0.4536, 0.1857, 0.5464, 0.1857, 0.5507, 0.1857, 0.4493, 0.1857, 0.4493, 0.1857, 0.4493, 0.1857, 0.375, 0.1857, 0.375, 0.1857, 0.875, 0.5282, 0.875, 0.5282, 0.875, 0.5282, 0.875, 0.5282, 0.625, 0.75, 0.625, 0.5643, 0.625, 0.5643, 0.625, 0.7376, 0.625, 0.75, 0.375, 0.6857, 0.375, 0.5, 0.375, 0.5, 0.375, 0.5124, 0.375, 0.6857, 0.375, 0.0, 0.375, 0.0, 0.375, 0.0, 0.375, 0.0, 0.875, 0.75, 0.875, 0.75, 0.875, 0.75, 0.875, 0.75, 0.875, 0.75, 0.375, 0.0, 0.375, 0.0, 0.375, 0.0, 0.375, 0.0, 0.625, 0.75, 0.625, 0.75, 0.625, 0.75, 0.625, 0.75, 0.625, 0.1857, 0.625, 0.0, 0.625, 0.0, 0.625, 0.01238, 0.625, 0.1857, 0.625, 0.0, 0.625, 0.0, 0.625, 0.0, 0.625, 0.0, 0.375, 0.5, 0.375, 0.5, 0.375, 0.5, 0.375, 0.5, 0.375, 0.6857, 0.375, 0.6857, 0.375, 0.6857, 0.375, 0.6857, 0.875, 0.75, 0.875, 0.75, 0.875, 0.75, 0.875, 0.75, 0.375, 0.6857, 0.375, 0.5, 0.375, 0.5, 0.375, 0.6857, 0.375, 0.0, 0.375, 0.1857, 0.375, 0.1857, 0.375, 0.01238, 0.375, 0.0, 0.625, 0.75, 0.625, 0.75, 0.625, 0.75, 0.625, 0.75, 0.625, 0.75, 0.625, 0.5643, 0.625, 0.5643, 0.625, 0.75, 0.625, 0.5643, 0.625, 0.5643, 0.625, 0.5643, 0.625, 0.5643, 0.375, 0.0, 0.375, 0.0, 0.375, 0.0, 0.375, 0.0, 0.625, 0.0, 0.625, 0.0, 0.625, 0.0, 0.625, 0.0, 0.875, 0.5, 0.875, 0.5, 0.875, 0.5, 0.875, 0.5, 0.875, 0.5, 0.875, 0.6444, 0.875, 0.6056, 0.875, 0.6056, 0.875, 0.6444, 0.875, 0.7326, 0.875, 0.6444, 0.875, 0.6056, 0.875, 0.5174, 0.875, 0.5, 0.875, 0.75, 0.875, 0.6056, 0.875, 0.6444, 0.875, 0.6444, 0.875, 0.6056, 0.875, 0.6058, 0.875, 0.6442, 0.875, 0.6442, 0.875, 0.6058, 0.875, 0.7341, 0.875, 0.7218, 0.875, 0.7218, 0.875, 0.7326, 0.875, 0.75, 0.875, 0.75, 0.875, 0.5174, 0.875, 0.5282, 0.875, 0.5282, 0.875, 0.5159, 0.875, 0.5, 0.875, 0.5, 0.875, 0.5159, 0.875, 0.6056, 0.875, 0.6444, 0.875, 0.7341, 0.875, 0.75, 0.875, 0.5, 0.875, 0.6444, 0.875, 0.6538, 0.875, 0.7341, 0.875, 0.6538, 0.875, 0.663, 0.875, 0.7341, 0.875, 0.663, 0.875, 0.6719, 0.875, 0.7341, 0.875, 0.6719, 0.875, 0.6804, 0.875, 0.7341, 0.875, 0.6804, 0.875, 0.6884, 0.875, 0.7341, 0.875, 0.6884, 0.875, 0.6957, 0.875, 0.7341, 0.875, 0.6957, 0.875, 0.7024, 0.875, 0.7341, 0.875, 0.7024, 0.875, 0.7081, 0.875, 0.7341, 0.875, 0.7081, 0.875, 0.713, 0.875, 0.7341, 0.875, 0.713, 0.875, 0.7168, 0.875, 0.7341, 0.875, 0.7168, 0.875, 0.7196, 0.875, 0.7341, 0.875, 0.7196, 0.875, 0.7213, 0.875, 0.7341, 0.875, 0.7213, 0.875, 0.7218, 0.875, 0.7341, 0.875, 0.7218, 0.875, 0.7218, 0.875, 0.7326, 0.875, 0.7218, 0.875, 0.7218, 0.875, 0.7326, 0.875, 0.7218, 0.875, 0.7218, 0.875, 0.7326, 0.875, 0.7218, 0.875, 0.7218, 0.875, 0.7326, 0.875, 0.7218, 0.875, 0.7218, 0.875, 0.7326, 0.875, 0.7218, 0.875, 0.7218, 0.875, 0.7326, 0.875, 0.7218, 0.875, 0.7218, 0.875, 0.7326, 0.875, 0.7218, 0.875, 0.7218, 0.875, 0.7326, 0.875, 0.7218, 0.875, 0.7218, 0.875, 0.7326, 0.875, 0.7218, 0.875, 0.7218, 0.875, 0.7326, 0.875, 0.7218, 0.875, 0.7218, 0.875, 0.7326, 0.875, 0.7218, 0.875, 0.7218, 0.875, 0.7326, 0.875, 0.7218, 0.875, 0.7218, 0.875, 0.7326, 0.875, 0.5282, 0.875, 0.5282, 0.875, 0.5159, 0.875, 0.5282, 0.875, 0.5282, 0.875, 0.5159, 0.875, 0.5282, 0.875, 0.5282, 0.875, 0.5159, 0.875, 0.5282, 0.875, 0.5282, 0.875, 0.5159, 0.875, 0.5282, 0.875, 0.5282, 0.875, 0.5159, 0.875, 0.5282, 0.875, 0.5282, 0.875, 0.5159, 0.875, 0.5282, 0.875, 0.5282, 0.875, 0.5159, 0.875, 0.5282, 0.875, 0.5282, 0.875, 0.5159, 0.875, 0.5282, 0.875, 0.5282, 0.875, 0.5159, 0.875, 0.5282, 0.875, 0.5282, 0.875, 0.5159, 0.875, 0.5282, 0.875, 0.5282, 0.875, 0.5159, 0.875, 0.5282, 0.875, 0.5282, 0.875, 0.5159, 0.875, 0.5282, 0.875, 0.5282, 0.875, 0.5159, 0.875, 0.6056, 0.875, 0.5962, 0.875, 0.5174, 0.875, 0.5962, 0.875, 0.587, 0.875, 0.5174, 0.875, 0.587, 0.875, 0.5781, 0.875, 0.5174, 0.875, 0.5781, 0.875, 0.5696, 0.875, 0.5174, 0.875, 0.5696, 0.875, 0.5616, 0.875, 0.5174, 0.875, 0.5616, 0.875, 0.5543, 0.875, 0.5174, 0.875, 0.5543, 0.875, 0.5476, 0.875, 0.5174, 0.875, 0.5476, 0.875, 0.5419, 0.875, 0.5174, 0.875, 0.5419, 0.875, 0.537, 0.875, 0.5174, 0.875, 0.537, 0.875, 0.5332, 0.875, 0.5174, 0.875, 0.5332, 0.875, 0.5304, 0.875, 0.5174, 0.875, 0.5304, 0.875, 0.5287, 0.875, 0.5174, 0.875, 0.5287, 0.875, 0.5282, 0.875, 0.5174, 0.875, 0.7218, 0.875, 0.7218, 0.875, 0.7216, 0.875, 0.7218, 0.875, 0.7218, 0.875, 0.7216, 0.875, 0.7211, 0.875, 0.7218, 0.875, 0.7218, 0.875, 0.7211, 0.875, 0.7201, 0.875, 0.7218, 0.875, 0.7218, 0.875, 0.7201, 0.875, 0.7189, 0.875, 0.7218, 0.875, 0.7218, 0.875, 0.7189, 0.875, 0.7173, 0.875, 0.7218, 0.875, 0.7218, 0.875, 0.7173, 0.875, 0.7153, 0.875, 0.7218, 0.875, 0.7218, 0.875, 0.7153, 0.875, 0.6957, 0.875, 0.6957, 0.875, 0.6957, 0.875, 0.6957, 0.875, 0.6884, 0.875, 0.6884, 0.875, 0.6884, 0.875, 0.6884, 0.875, 0.6804, 0.875, 0.6804, 0.875, 0.6804, 0.875, 0.6804, 0.875, 0.6719, 0.875, 0.6719, 0.875, 0.6719, 0.875, 0.6719, 0.875, 0.663, 0.875, 0.663, 0.875, 0.663, 0.875, 0.663, 0.875, 0.6538, 0.875, 0.6538, 0.875, 0.6538, 0.875, 0.6538, 0.875, 0.6444, 0.875, 0.6444, 0.875, 0.5282, 0.875, 0.5282, 0.875, 0.5282, 0.875, 0.5284, 0.875, 0.5284, 0.875, 0.5282, 0.875, 0.5282, 0.875, 0.5289, 0.875, 0.5289, 0.875, 0.5282, 0.875, 0.5282, 0.875, 0.5299, 0.875, 0.5299, 0.875, 0.5282, 0.875, 0.5282, 0.875, 0.5311, 0.875, 0.5311, 0.875, 0.5282, 0.875, 0.5282, 0.875, 0.5327, 0.875, 0.5327, 0.875, 0.5282, 0.875, 0.5282, 0.875, 0.5347, 0.875, 0.5347, 0.875, 0.5282, 0.875, 0.5543, 0.875, 0.5543, 0.875, 0.5543, 0.875, 0.5543, 0.875, 0.5616, 0.875, 0.5616, 0.875, 0.5616, 0.875, 0.5616, 0.875, 0.5696, 0.875, 0.5696, 0.875, 0.5696, 0.875, 0.5696, 0.875, 0.5781, 0.875, 0.5781, 0.875, 0.5781, 0.875, 0.5781, 0.875, 0.587, 0.875, 0.587, 0.875, 0.587, 0.875, 0.587, 0.875, 0.5962, 0.875, 0.5962, 0.875, 0.5962, 0.875, 0.5962, 0.875, 0.6056, 0.875, 0.6056, 0.875, 0.6444, 0.875, 0.6444, 0.875, 0.6538, 0.875, 0.6538, 0.875, 0.6538, 0.875, 0.6538, 0.875, 0.663, 0.875, 0.663, 0.875, 0.663, 0.875, 0.663, 0.875, 0.6719, 0.875, 0.6719, 0.875, 0.6719, 0.875, 0.6719, 0.875, 0.6804, 0.875, 0.6804, 0.875, 0.6804, 0.875, 0.6804, 0.875, 0.6884, 0.875, 0.6884, 0.875, 0.6884, 0.875, 0.6884, 0.875, 0.6957, 0.875, 0.6957, 0.875, 0.6957, 0.875, 0.6957, 0.875, 0.7153, 0.875, 0.7218, 0.875, 0.7218, 0.875, 0.7153, 0.875, 0.7173, 0.875, 0.7218, 0.875, 0.7218, 0.875, 0.7173, 0.875, 0.7189, 0.875, 0.7218, 0.875, 0.7218, 0.875, 0.7189, 0.875, 0.7201, 0.875, 0.7218, 0.875, 0.7218, 0.875, 0.7201, 0.875, 0.7211, 0.875, 0.7218, 0.875, 0.7218, 0.875, 0.7211, 0.875, 0.7216, 0.875, 0.7218, 0.875, 0.7218, 0.875, 0.7216, 0.875, 0.7218, 0.875, 0.7218, 0.875, 0.6056, 0.875, 0.6056, 0.875, 0.5962, 0.875, 0.5962, 0.875, 0.5962, 0.875, 0.5962, 0.875, 0.587, 0.875, 0.587, 0.875, 0.587, 0.875, 0.587, 0.875, 0.5781, 0.875, 0.5781, 0.875, 0.5781, 0.875, 0.5781, 0.875, 0.5696, 0.875, 0.5696, 0.875, 0.5696, 0.875, 0.5696, 0.875, 0.5616, 0.875, 0.5616, 0.875, 0.5616, 0.875, 0.5616, 0.875, 0.5543, 0.875, 0.5543, 0.875, 0.5543, 0.875, 0.5543, 0.875, 0.5282, 0.875, 0.5347, 0.875, 0.5347, 0.875, 0.5282, 0.875, 0.5282, 0.875, 0.5327, 0.875, 0.5327, 0.875, 0.5282, 0.875, 0.5282, 0.875, 0.5311, 0.875, 0.5311, 0.875, 0.5282, 0.875, 0.5282, 0.875, 0.5299, 0.875, 0.5299, 0.875, 0.5282, 0.875, 0.5282, 0.875, 0.5289, 0.875, 0.5289, 0.875, 0.5282, 0.875, 0.5282, 0.875, 0.5284, 0.875, 0.5284, 0.875, 0.5282, 0.875, 0.5282, 0.875, 0.5282, 0.875, 0.7218, 0.875, 0.7218, 0.875, 0.7218, 0.875, 0.7218, 0.875, 0.7092, 0.875, 0.7091, 0.875, 0.7216, 0.875, 0.7218, 0.875, 0.7091, 0.875, 0.7085, 0.875, 0.7211, 0.875, 0.7216, 0.875, 0.7085, 0.875, 0.7073, 0.875, 0.7201, 0.875, 0.7211, 0.875, 0.7073, 0.875, 0.7055, 0.875, 0.7189, 0.875, 0.7201, 0.875, 0.7055, 0.875, 0.7025, 0.875, 0.7173, 0.875, 0.7189, 0.875, 0.7025, 0.875, 0.6973, 0.875, 0.7153, 0.875, 0.7173, 0.875, 0.6973, 0.875, 0.6898, 0.875, 0.6957, 0.875, 0.7153, 0.875, 0.6898, 0.875, 0.6822, 0.875, 0.6884, 0.875, 0.6957, 0.875, 0.6822, 0.875, 0.6749, 0.875, 0.6804, 0.875, 0.6884, 0.875, 0.6749, 0.875, 0.6675, 0.875, 0.6719, 0.875, 0.6804, 0.875, 0.6675, 0.875, 0.66, 0.875, 0.663, 0.875, 0.6719, 0.875, 0.66, 0.875, 0.6523, 0.875, 0.6538, 0.875, 0.663, 0.875, 0.6523, 0.875, 0.6442, 0.875, 0.6444, 0.875, 0.6538, 0.875, 0.5409, 0.875, 0.5408, 0.875, 0.5282, 0.875, 0.5284, 0.875, 0.5415, 0.875, 0.5409, 0.875, 0.5284, 0.875, 0.5289, 0.875, 0.5427, 0.875, 0.5415, 0.875, 0.5289, 0.875, 0.5299, 0.875, 0.5445, 0.875, 0.5427, 0.875, 0.5299, 0.875, 0.5311, 0.875, 0.5475, 0.875, 0.5445, 0.875, 0.5311, 0.875, 0.5327, 0.875, 0.5527, 0.875, 0.5475, 0.875, 0.5327, 0.875, 0.5347, 0.875, 0.5602, 0.875, 0.5527, 0.875, 0.5347, 0.875, 0.5543, 0.875, 0.5678, 0.875, 0.5602, 0.875, 0.5543, 0.875, 0.5616, 0.875, 0.5751, 0.875, 0.5678, 0.875, 0.5616, 0.875, 0.5696, 0.875, 0.5825, 0.875, 0.5751, 0.875, 0.5696, 0.875, 0.5781, 0.875, 0.59, 0.875, 0.5825, 0.875, 0.5781, 0.875, 0.587, 0.875, 0.5977, 0.875, 0.59, 0.875, 0.587, 0.875, 0.5962, 0.875, 0.6058, 0.875, 0.5977, 0.875, 0.5962, 0.875, 0.6056, 0.875, 0.6442, 0.875, 0.6523, 0.875, 0.6538, 0.875, 0.6444, 0.875, 0.6523, 0.875, 0.66, 0.875, 0.663, 0.875, 0.6538, 0.875, 0.66, 0.875, 0.6675, 0.875, 0.6719, 0.875, 0.663, 0.875, 0.6675, 0.875, 0.6749, 0.875, 0.6804, 0.875, 0.6719, 0.875, 0.6749, 0.875, 0.6822, 0.875, 0.6884, 0.875, 0.6804, 0.875, 0.6822, 0.875, 0.6898, 0.875, 0.6957, 0.875, 0.6884, 0.875, 0.6898, 0.875, 0.6973, 0.875, 0.7153, 0.875, 0.6957, 0.875, 0.6973, 0.875, 0.7025, 0.875, 0.7173, 0.875, 0.7153, 0.875, 0.7025, 0.875, 0.7055, 0.875, 0.7189, 0.875, 0.7173, 0.875, 0.7055, 0.875, 0.7073, 0.875, 0.7201, 0.875, 0.7189, 0.875, 0.7073, 0.875, 0.7085, 0.875, 0.7211, 0.875, 0.7201, 0.875, 0.7085, 0.875, 0.7091, 0.875, 0.7216, 0.875, 0.7211, 0.875, 0.7091, 0.875, 0.7092, 0.875, 0.7218, 0.875, 0.7216, 0.875, 0.5977, 0.875, 0.6058, 0.875, 0.6056, 0.875, 0.5962, 0.875, 0.59, 0.875, 0.5977, 0.875, 0.5962, 0.875, 0.587, 0.875, 0.5825, 0.875, 0.59, 0.875, 0.587, 0.875, 0.5781, 0.875, 0.5751, 0.875, 0.5825, 0.875, 0.5781, 0.875, 0.5696, 0.875, 0.5678, 0.875, 0.5751, 0.875, 0.5696, 0.875, 0.5616, 0.875, 0.5602, 0.875, 0.5678, 0.875, 0.5616, 0.875, 0.5543, 0.875, 0.5527, 0.875, 0.5602, 0.875, 0.5543, 0.875, 0.5347, 0.875, 0.5475, 0.875, 0.5527, 0.875, 0.5347, 0.875, 0.5327, 0.875, 0.5445, 0.875, 0.5475, 0.875, 0.5327, 0.875, 0.5311, 0.875, 0.5427, 0.875, 0.5445, 0.875, 0.5311, 0.875, 0.5299, 0.875, 0.5415, 0.875, 0.5427, 0.875, 0.5299, 0.875, 0.5289, 0.875, 0.5409, 0.875, 0.5415, 0.875, 0.5289, 0.875, 0.5284, 0.875, 0.5408, 0.875, 0.5409, 0.875, 0.5284, 0.875, 0.5282, 0.875, 0.7092, 0.875, 0.7092, 0.875, 0.7218, 0.875, 0.7218, 0.875, 0.6058, 0.875, 0.6442, 0.875, 0.6444, 0.875, 0.6056, 0.875, 0.6442, 0.875, 0.6058, 0.875, 0.6056, 0.875, 0.6444, 0.875, 0.5408, 0.875, 0.5408, 0.875, 0.5282, 0.875, 0.5282, 0.875, 0.7092, 0.875, 0.7091, 0.875, 0.7085, 0.875, 0.7073, 0.875, 0.7055, 0.875, 0.7025, 0.875, 0.6973, 0.875, 0.6898, 0.875, 0.6822, 0.875, 0.6749, 0.875, 0.6675, 0.875, 0.66, 0.875, 0.6523, 0.875, 0.6442, 0.875, 0.6058, 0.875, 0.5977, 0.875, 0.59, 0.875, 0.5825, 0.875, 0.5751, 0.875, 0.5678, 0.875, 0.5602, 0.875, 0.5527, 0.875, 0.5475, 0.875, 0.5445, 0.875, 0.5427, 0.875, 0.5415, 0.875, 0.5409, 0.875, 0.5408, 0.875, 0.5408, 0.875, 0.5409, 0.875, 0.5415, 0.875, 0.5427, 0.875, 0.5445, 0.875, 0.5475, 0.875, 0.5527, 0.875, 0.5602, 0.875, 0.5678, 0.875, 0.5751, 0.875, 0.5825, 0.875, 0.59, 0.875, 0.5977, 0.875, 0.6058, 0.875, 0.6442, 0.875, 0.6523, 0.875, 0.66, 0.875, 0.6675, 0.875, 0.6749, 0.875, 0.6822, 0.875, 0.6898, 0.875, 0.6973, 0.875, 0.7025, 0.875, 0.7055, 0.875, 0.7073, 0.875, 0.7085, 0.875, 0.7091, 0.875, 0.7092, 0.875, 0.6675, 0.875, 0.66, 0.875, 0.66, 0.875, 0.6675, 0.875, 0.7073, 0.875, 0.7085, 0.875, 0.7085, 0.875, 0.7073, 0.875, 0.5408, 0.875, 0.5408, 0.875, 0.5408, 0.875, 0.5408, 0.875, 0.6749, 0.875, 0.6675, 0.875, 0.6675, 0.875, 0.6749, 0.875, 0.7055, 0.875, 0.7073, 0.875, 0.7073, 0.875, 0.7055, 0.875, 0.6822, 0.875, 0.6749, 0.875, 0.6749, 0.875, 0.6822, 0.875, 0.7025, 0.875, 0.7055, 0.875, 0.7055, 0.875, 0.7025, 0.875, 0.6898, 0.875, 0.6822, 0.875, 0.6822, 0.875, 0.6898, 0.875, 0.6973, 0.875, 0.7025, 0.875, 0.7025, 0.875, 0.6973, 0.875, 0.6973, 0.875, 0.6898, 0.875, 0.6898, 0.875, 0.6973, 0.875, 0.6898, 0.875, 0.6973, 0.875, 0.6973, 0.875, 0.6898, 0.875, 0.7025, 0.875, 0.6973, 0.875, 0.6973, 0.875, 0.7025, 0.875, 0.6822, 0.875, 0.6898, 0.875, 0.6898, 0.875, 0.6822, 0.875, 0.7055, 0.875, 0.7025, 0.875, 0.7025, 0.875, 0.7055, 0.875, 0.6749, 0.875, 0.6822, 0.875, 0.6822, 0.875, 0.6749, 0.875, 0.7073, 0.875, 0.7055, 0.875, 0.7055, 0.875, 0.7073, 0.875, 0.6675, 0.875, 0.6749, 0.875, 0.6749, 0.875, 0.6675, 0.875, 0.7085, 0.875, 0.7073, 0.875, 0.7073, 0.875, 0.7085, 0.875, 0.66, 0.875, 0.6675, 0.875, 0.6675, 0.875, 0.66, 0.875, 0.7091, 0.875, 0.7085, 0.875, 0.7085, 0.875, 0.7091, 0.875, 0.6523, 0.875, 0.66, 0.875, 0.66, 0.875, 0.6523, 0.875, 0.7092, 0.875, 0.7091, 0.875, 0.7091, 0.875, 0.7092, 0.875, 0.6442, 0.875, 0.6523, 0.875, 0.6523, 0.875, 0.6442, 0.875, 0.6058, 0.875, 0.5977, 0.875, 0.5977, 0.875, 0.6058, 0.875, 0.5408, 0.875, 0.5409, 0.875, 0.5409, 0.875, 0.5408, 0.875, 0.5977, 0.875, 0.59, 0.875, 0.59, 0.875, 0.5977, 0.875, 0.5409, 0.875, 0.5415, 0.875, 0.5415, 0.875, 0.5409, 0.875, 0.59, 0.875, 0.5825, 0.875, 0.5825, 0.875, 0.59, 0.875, 0.5415, 0.875, 0.5427, 0.875, 0.5427, 0.875, 0.5415, 0.875, 0.5825, 0.875, 0.5751, 0.875, 0.5751, 0.875, 0.5825, 0.875, 0.5427, 0.875, 0.5445, 0.875, 0.5445, 0.875, 0.5427, 0.875, 0.5751, 0.875, 0.5678, 0.875, 0.5678, 0.875, 0.5751, 0.875, 0.5445, 0.875, 0.5475, 0.875, 0.5475, 0.875, 0.5445, 0.875, 0.5678, 0.875, 0.5602, 0.875, 0.5602, 0.875, 0.5678, 0.875, 0.5475, 0.875, 0.5527, 0.875, 0.5527, 0.875, 0.5475, 0.875, 0.5602, 0.875, 0.5527, 0.875, 0.5527, 0.875, 0.5602, 0.875, 0.5527, 0.875, 0.5602, 0.875, 0.5602, 0.875, 0.5527, 0.875, 0.5527, 0.875, 0.5475, 0.875, 0.5475, 0.875, 0.5527, 0.875, 0.5602, 0.875, 0.5678, 0.875, 0.5678, 0.875, 0.5602, 0.875, 0.5475, 0.875, 0.5445, 0.875, 0.5445, 0.875, 0.5475, 0.875, 0.5678, 0.875, 0.5751, 0.875, 0.5751, 0.875, 0.5678, 0.875, 0.5445, 0.875, 0.5427, 0.875, 0.5427, 0.875, 0.5445, 0.875, 0.5751, 0.875, 0.5825, 0.875, 0.5825, 0.875, 0.5751, 0.875, 0.5427, 0.875, 0.5415, 0.875, 0.5415, 0.875, 0.5427, 0.875, 0.5825, 0.875, 0.59, 0.875, 0.59, 0.875, 0.5825, 0.875, 0.5415, 0.875, 0.5409, 0.875, 0.5409, 0.875, 0.5415, 0.875, 0.59, 0.875, 0.5977, 0.875, 0.5977, 0.875, 0.59, 0.875, 0.5409, 0.875, 0.5408, 0.875, 0.5408, 0.875, 0.5409, 0.875, 0.5977, 0.875, 0.6058, 0.875, 0.6058, 0.875, 0.5977, 0.875, 0.7092, 0.875, 0.7092, 0.875, 0.7092, 0.875, 0.7092, 0.875, 0.6523, 0.875, 0.6442, 0.875, 0.6442, 0.875, 0.6523, 0.875, 0.7091, 0.875, 0.7092, 0.875, 0.7092, 0.875, 0.7091, 0.875, 0.6442, 0.875, 0.6058, 0.875, 0.6058, 0.875, 0.6442, 0.875, 0.66, 0.875, 0.6523, 0.875, 0.6523, 0.875, 0.66, 0.875, 0.7085, 0.875, 0.7091, 0.875, 0.7091, 0.875, 0.7085, 0.625, 0.0, 0.625, 0.0, 0.625, 0.01238, 0.375, 0.5, 0.375, 0.5, 0.375, 0.5124, 0.625, 0.0, 0.625, 0.0, 0.625, 0.0, 0.625, 0.0, 0.375, 0.0, 0.375, 0.0, 0.375, 0.0, 0.375, 0.0, 0.625, 0.0, 0.625, 0.0, 0.625, 0.0, 0.625, 0.0, 0.375, 0.0, 0.375, 0.0, 0.375, 0.0, 0.375, 0.0, 0.375, 0.5, 0.375, 0.5, 0.375, 0.5, 0.375, 0.5, 0.5775, 0.04749, 0.4225, 0.04749, 0.375, 0.0, 0.625, 0.0, 0.4225, 0.1382, 0.5775, 0.1382, 0.625, 0.1857, 0.375, 0.1857, 0.4225, 0.04749, 0.4225, 0.1382, 0.375, 0.1857, 0.375, 0.0, 0.5775, 0.1382, 0.5775, 0.04749, 0.625, 0.0, 0.625, 0.1857, 0.5, 0.04749, 0.5, 0.1382, 0.5, 0.1382, 0.5, 0.04749, 0.5775, 0.1382, 0.4225, 0.1382, 0.4225, 0.1382, 0.5, 0.1382, 0.5775, 0.1382, 0.4225, 0.1382, 0.4225, 0.04749, 0.4225, 0.04749, 0.4225, 0.1382, 0.4225, 0.04749, 0.5775, 0.04749, 0.5775, 0.04749, 0.5, 0.04749, 0.4225, 0.04749, 0.5, 0.1382, 0.5, 0.04749, 0.5, 0.04749, 0.5, 0.1382, 0.5775, 0.1382, 0.5, 0.1382, 0.5, 0.1382, 0.5775, 0.1382, 0.5, 0.1382, 0.4225, 0.1382, 0.4225, 0.1382, 0.5, 0.1382, 0.4225, 0.1382, 0.4225, 0.04749, 0.4225, 0.04749, 0.4225, 0.1382, 0.4225, 0.04749, 0.5, 0.04749, 0.5, 0.04749, 0.4225, 0.04749, 0.5, 0.04749, 0.5775, 0.04749, 0.5775, 0.04749, 0.5, 0.04749, 0.5, 0.04749, 0.5775, 0.04749, 0.5775, 0.04749, 0.5, 0.04749, 0.5775, 0.04749, 0.5775, 0.1382, 0.5775, 0.1382, 0.5775, 0.04749, 0.5775, 0.1382, 0.5, 0.1382, 0.5, 0.1382, 0.5775, 0.1382, 0.5, 0.04749, 0.5, 0.1382, 0.5, 0.1382, 0.5, 0.04749, 0.5775, 0.04749, 0.5775, 0.1382, 0.5775, 0.1382, 0.5775, 0.04749, 0.5, 0.1382, 0.4225, 0.1382, 0.4225, 0.1382, 0.5, 0.1382, 0.5, 0.1382, 0.5, 0.04749, 0.5, 0.04749, 0.5, 0.1382, 0.4225, 0.04749, 0.5, 0.04749, 0.5, 0.04749, 0.4225, 0.04749, 0.5775, 0.04749, 0.5775, 0.1382, 0.5775, 0.1382, 0.5775, 0.04749, 0.5, 0.04749, 0.5, 0.1382, 0.5, 0.1382, 0.5, 0.04749, 0.4225, 0.1382, 0.4225, 0.04749, 0.4225, 0.04749, 0.4225, 0.1382, 0.4225, 0.04749, 0.5, 0.04749, 0.5, 0.1382, 0.4225, 0.1382, 0.5, 0.1382, 0.5, 0.04749, 0.5775, 0.04749, 0.5775, 0.1382, 0.4225, 0.1382, 0.4225, 0.04749, 0.4225, 0.04749, 0.4225, 0.1382, 0.5, 0.04749, 0.5775, 0.04749, 0.5775, 0.04749, 0.5, 0.04749, 0.5775, 0.1382, 0.5, 0.1382, 0.5, 0.1382, 0.5775, 0.1382, 0.5, 0.1382, 0.4225, 0.1382, 0.4225, 0.1382, 0.5, 0.1382, 0.4225, 0.04749, 0.5, 0.04749, 0.5, 0.04749, 0.4225, 0.04749, 0.5, 0.1382, 0.5, 0.04749, 0.5, 0.04749, 0.5, 0.1382, 0.625, 0.0, 0.625, 0.0, 0.625, 0.0, 0.625, 0.0, 0.625, 0.0, 0.375, 0.0, 0.375, 0.0, 0.625, 0.0, 0.625, 0.0, 0.625, 0.0, 0.625, 0.0, 0.625, 0.0, 0.875, 0.75, 0.875, 0.5, 0.875, 0.5, 0.875, 0.75, 0.375, 0.0, 0.375, 0.0, 0.375, 0.0, 0.375, 0.0, 0.625, 0.0, 0.375, 0.0, 0.375, 0.0, 0.625, 0.0, 0.375, 0.0, 0.375, 0.0, 0.375, 0.0, 0.375, 0.0, 0.875, 0.75, 0.875, 0.5, 0.875, 0.5, 0.875, 0.75, 0.625, 0.0, 0.375, 0.0, 0.375, 0.0, 0.625, 0.0, 0.875, 0.75, 0.875, 0.5, 0.875, 0.5, 0.875, 0.75, 0.625, 0.0, 0.625, 0.0, 0.625, 0.0, 0.625, 0.0, 0.625, 0.0, 0.375, 0.0, 0.375, 0.0, 0.625, 0.0])
me_cube.materials.append(mat_material)
me_cube.materials.append(mat_material_001)
me_cube.materials.append(mat_material_002)
me_cube.materials.append(mat_material_003)
me_cube.materials.append(mat_material_004)
me_cube.use_remesh_preserve_volume = False
me_cube.use_remesh_preserve_attributes = False
me_cube.use_mirror_vertex_groups = False
me_cube.update()

# ---- objects
ob_cube = bpy.data.objects.new('Cube', me_cube)

# ---- transforms, parenting, visibility, modifiers, constraints
ob_cube.location = (0.0, 0.0, 0.0)
ob_cube.lock_rotations_4d = False
ob_cube.empty_display_type = 'ARROWS'
ob_cube.lineart.crease_threshold = 0.0

# ---- collection membership
col_collection.objects.link(ob_cube)

# ---- scene / render settings (as saved in the file)
scene.frame_start = 1; scene.frame_end = 250; scene.frame_set(1)
scene.render.engine = 'BLENDER_EEVEE_NEXT'
scene.cycles.use_denoising = False
scene.cycles.samples = 128
scene.cycles.sampling_pattern = 'TABULATED_SOBOL'
scene.cycles.use_adaptive_sampling = False
scene.cycles.use_light_tree = False
scene.view_settings.view_transform = 'Filmic'
bpy.context.view_layer.update()

# ---- added for rendering (the .blend has no active camera and no usable light): camera, sun
cam_auto = bpy.data.cameras.new('AutoCamera')
cam_auto.lens = 50.0
cam_auto.sensor_width = 36.0
cam_auto.clip_end = 1000.0
ob_auto_camera = bpy.data.objects.new('AutoCamera', cam_auto)
scene.collection.objects.link(ob_auto_camera)
ob_auto_camera.location = (9.43493, -8.78371, 8.22823)
ob_auto_camera.rotation_euler = (1.09748, -7.21219e-08, 0.694738)
scene.camera = ob_auto_camera
light_auto_sun = bpy.data.lights.new('AutoSun', 'SUN')
light_auto_sun.energy = 3.0
light_auto_sun.angle = 0.0523599
ob_auto_sun = bpy.data.objects.new('AutoSun', light_auto_sun)
scene.collection.objects.link(ob_auto_sun)
ob_auto_sun.rotation_euler = (0.872665, 0.174533, 0.523599)
bpy.context.view_layer.update()
